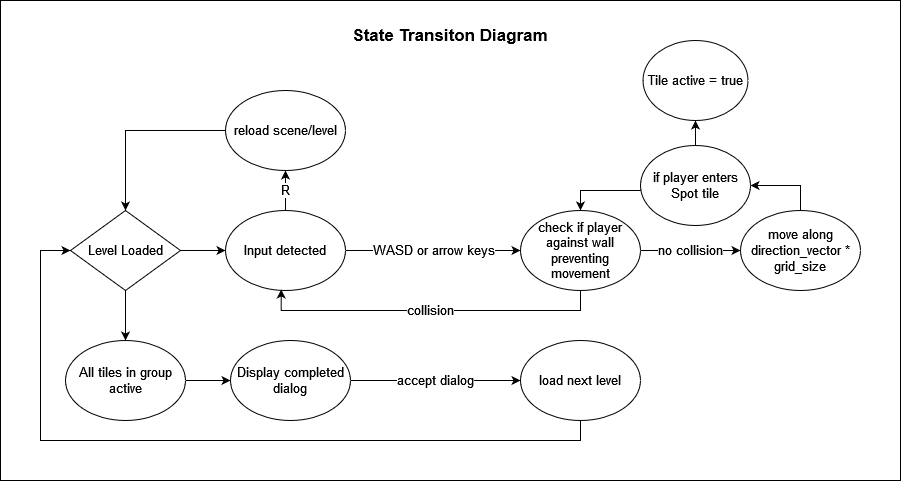

The diagram above was exported from draw.io. Its source (the exported page's mxGraphModel, read from the mxfile embedded in the PNG):
<mxGraphModel dx="2272" dy="752" grid="1" gridSize="10" guides="1" tooltips="1" connect="1" arrows="1" fold="1" page="1" pageScale="1" pageWidth="850" pageHeight="1100" math="0" shadow="0">
  <root>
    <mxCell id="0" />
    <mxCell id="1" parent="0" />
    <mxCell id="fhmX7V2F9xLe3yxe6Ag_-30" value="" style="rounded=0;whiteSpace=wrap;html=1;fontSize=13;" vertex="1" parent="1">
      <mxGeometry x="-80" y="50" width="900" height="480" as="geometry" />
    </mxCell>
    <mxCell id="fhmX7V2F9xLe3yxe6Ag_-1" value="State Transiton Diagram" style="text;html=1;strokeColor=none;fillColor=none;align=center;verticalAlign=middle;whiteSpace=wrap;rounded=0;fontStyle=1;fontSize=17;" vertex="1" parent="1">
      <mxGeometry x="215" y="70" width="310" height="30" as="geometry" />
    </mxCell>
    <mxCell id="fhmX7V2F9xLe3yxe6Ag_-6" style="edgeStyle=orthogonalEdgeStyle;rounded=0;orthogonalLoop=1;jettySize=auto;html=1;fontSize=13;" edge="1" parent="1" source="fhmX7V2F9xLe3yxe6Ag_-3" target="fhmX7V2F9xLe3yxe6Ag_-5">
      <mxGeometry relative="1" as="geometry" />
    </mxCell>
    <mxCell id="fhmX7V2F9xLe3yxe6Ag_-20" style="edgeStyle=orthogonalEdgeStyle;rounded=0;orthogonalLoop=1;jettySize=auto;html=1;fontSize=13;" edge="1" parent="1" source="fhmX7V2F9xLe3yxe6Ag_-3" target="fhmX7V2F9xLe3yxe6Ag_-12">
      <mxGeometry relative="1" as="geometry">
        <Array as="points">
          <mxPoint x="500" y="240" />
        </Array>
      </mxGeometry>
    </mxCell>
    <mxCell id="fhmX7V2F9xLe3yxe6Ag_-3" value="if player enters Spot tile" style="ellipse;whiteSpace=wrap;html=1;fontSize=13;" vertex="1" parent="1">
      <mxGeometry x="560" y="195" width="110" height="80" as="geometry" />
    </mxCell>
    <mxCell id="fhmX7V2F9xLe3yxe6Ag_-7" style="edgeStyle=orthogonalEdgeStyle;rounded=0;orthogonalLoop=1;jettySize=auto;html=1;fontSize=13;" edge="1" parent="1" source="fhmX7V2F9xLe3yxe6Ag_-4" target="fhmX7V2F9xLe3yxe6Ag_-8">
      <mxGeometry relative="1" as="geometry">
        <mxPoint x="155" y="300" as="targetPoint" />
      </mxGeometry>
    </mxCell>
    <mxCell id="fhmX7V2F9xLe3yxe6Ag_-23" style="edgeStyle=orthogonalEdgeStyle;rounded=0;orthogonalLoop=1;jettySize=auto;html=1;fontSize=13;" edge="1" parent="1" source="fhmX7V2F9xLe3yxe6Ag_-4" target="fhmX7V2F9xLe3yxe6Ag_-22">
      <mxGeometry relative="1" as="geometry" />
    </mxCell>
    <mxCell id="fhmX7V2F9xLe3yxe6Ag_-4" value="Level Loaded" style="rhombus;whiteSpace=wrap;html=1;fontSize=13;" vertex="1" parent="1">
      <mxGeometry x="-10" y="260" width="110" height="80" as="geometry" />
    </mxCell>
    <mxCell id="fhmX7V2F9xLe3yxe6Ag_-5" value="Tile active = true" style="ellipse;whiteSpace=wrap;html=1;fontSize=13;" vertex="1" parent="1">
      <mxGeometry x="562.5" y="90" width="105" height="80" as="geometry" />
    </mxCell>
    <mxCell id="fhmX7V2F9xLe3yxe6Ag_-10" value="R" style="edgeStyle=orthogonalEdgeStyle;rounded=0;orthogonalLoop=1;jettySize=auto;html=1;fontSize=13;" edge="1" parent="1" source="fhmX7V2F9xLe3yxe6Ag_-8" target="fhmX7V2F9xLe3yxe6Ag_-9">
      <mxGeometry relative="1" as="geometry" />
    </mxCell>
    <mxCell id="fhmX7V2F9xLe3yxe6Ag_-13" value="WASD or arrow keys" style="edgeStyle=orthogonalEdgeStyle;rounded=0;orthogonalLoop=1;jettySize=auto;html=1;fontSize=13;" edge="1" parent="1" source="fhmX7V2F9xLe3yxe6Ag_-8" target="fhmX7V2F9xLe3yxe6Ag_-12">
      <mxGeometry relative="1" as="geometry" />
    </mxCell>
    <mxCell id="fhmX7V2F9xLe3yxe6Ag_-8" value="Input detected" style="ellipse;whiteSpace=wrap;html=1;fontSize=13;" vertex="1" parent="1">
      <mxGeometry x="145" y="260" width="120" height="80" as="geometry" />
    </mxCell>
    <mxCell id="fhmX7V2F9xLe3yxe6Ag_-11" style="edgeStyle=orthogonalEdgeStyle;rounded=0;orthogonalLoop=1;jettySize=auto;html=1;exitX=0;exitY=0.5;exitDx=0;exitDy=0;fontSize=13;" edge="1" parent="1" source="fhmX7V2F9xLe3yxe6Ag_-9" target="fhmX7V2F9xLe3yxe6Ag_-4">
      <mxGeometry relative="1" as="geometry" />
    </mxCell>
    <mxCell id="fhmX7V2F9xLe3yxe6Ag_-9" value="reload scene/level" style="ellipse;whiteSpace=wrap;html=1;fontSize=13;" vertex="1" parent="1">
      <mxGeometry x="145" y="140" width="120" height="80" as="geometry" />
    </mxCell>
    <mxCell id="fhmX7V2F9xLe3yxe6Ag_-14" value="no collision" style="edgeStyle=orthogonalEdgeStyle;rounded=0;orthogonalLoop=1;jettySize=auto;html=1;fontSize=13;" edge="1" parent="1" source="fhmX7V2F9xLe3yxe6Ag_-12" target="fhmX7V2F9xLe3yxe6Ag_-15">
      <mxGeometry relative="1" as="geometry">
        <mxPoint x="650" y="300" as="targetPoint" />
      </mxGeometry>
    </mxCell>
    <mxCell id="fhmX7V2F9xLe3yxe6Ag_-18" value="collision" style="edgeStyle=orthogonalEdgeStyle;rounded=0;orthogonalLoop=1;jettySize=auto;html=1;fontSize=13;entryX=0.464;entryY=0.987;entryDx=0;entryDy=0;entryPerimeter=0;" edge="1" parent="1" source="fhmX7V2F9xLe3yxe6Ag_-12" target="fhmX7V2F9xLe3yxe6Ag_-8">
      <mxGeometry relative="1" as="geometry">
        <mxPoint x="500" y="440" as="targetPoint" />
        <Array as="points">
          <mxPoint x="500" y="360" />
          <mxPoint x="201" y="360" />
        </Array>
      </mxGeometry>
    </mxCell>
    <mxCell id="fhmX7V2F9xLe3yxe6Ag_-12" value="check if player against wall preventing movement" style="ellipse;whiteSpace=wrap;html=1;fontSize=13;" vertex="1" parent="1">
      <mxGeometry x="440" y="260" width="120" height="80" as="geometry" />
    </mxCell>
    <mxCell id="fhmX7V2F9xLe3yxe6Ag_-19" style="edgeStyle=orthogonalEdgeStyle;rounded=0;orthogonalLoop=1;jettySize=auto;html=1;entryX=1;entryY=0.5;entryDx=0;entryDy=0;fontSize=13;" edge="1" parent="1" source="fhmX7V2F9xLe3yxe6Ag_-15" target="fhmX7V2F9xLe3yxe6Ag_-3">
      <mxGeometry relative="1" as="geometry" />
    </mxCell>
    <mxCell id="fhmX7V2F9xLe3yxe6Ag_-15" value="move along direction_vector * grid_size" style="ellipse;whiteSpace=wrap;html=1;fontSize=13;" vertex="1" parent="1">
      <mxGeometry x="660" y="260" width="120" height="80" as="geometry" />
    </mxCell>
    <mxCell id="fhmX7V2F9xLe3yxe6Ag_-25" style="edgeStyle=orthogonalEdgeStyle;rounded=0;orthogonalLoop=1;jettySize=auto;html=1;fontSize=13;" edge="1" parent="1" source="fhmX7V2F9xLe3yxe6Ag_-22" target="fhmX7V2F9xLe3yxe6Ag_-24">
      <mxGeometry relative="1" as="geometry" />
    </mxCell>
    <mxCell id="fhmX7V2F9xLe3yxe6Ag_-22" value="All tiles in group active" style="ellipse;whiteSpace=wrap;html=1;fontSize=13;" vertex="1" parent="1">
      <mxGeometry x="-15" y="390" width="120" height="80" as="geometry" />
    </mxCell>
    <mxCell id="fhmX7V2F9xLe3yxe6Ag_-28" value="accept dialog" style="edgeStyle=orthogonalEdgeStyle;rounded=0;orthogonalLoop=1;jettySize=auto;html=1;fontSize=13;" edge="1" parent="1" source="fhmX7V2F9xLe3yxe6Ag_-24" target="fhmX7V2F9xLe3yxe6Ag_-27">
      <mxGeometry relative="1" as="geometry" />
    </mxCell>
    <mxCell id="fhmX7V2F9xLe3yxe6Ag_-24" value="Display completed dialog" style="ellipse;whiteSpace=wrap;html=1;fontSize=13;" vertex="1" parent="1">
      <mxGeometry x="150" y="390" width="120" height="80" as="geometry" />
    </mxCell>
    <mxCell id="fhmX7V2F9xLe3yxe6Ag_-29" style="edgeStyle=orthogonalEdgeStyle;rounded=0;orthogonalLoop=1;jettySize=auto;html=1;fontSize=13;" edge="1" parent="1" source="fhmX7V2F9xLe3yxe6Ag_-27" target="fhmX7V2F9xLe3yxe6Ag_-4">
      <mxGeometry relative="1" as="geometry">
        <Array as="points">
          <mxPoint x="500" y="490" />
          <mxPoint x="-40" y="490" />
          <mxPoint x="-40" y="300" />
        </Array>
      </mxGeometry>
    </mxCell>
    <mxCell id="fhmX7V2F9xLe3yxe6Ag_-27" value="load next level" style="ellipse;whiteSpace=wrap;html=1;fontSize=13;" vertex="1" parent="1">
      <mxGeometry x="440" y="390" width="120" height="80" as="geometry" />
    </mxCell>
  </root>
</mxGraphModel>